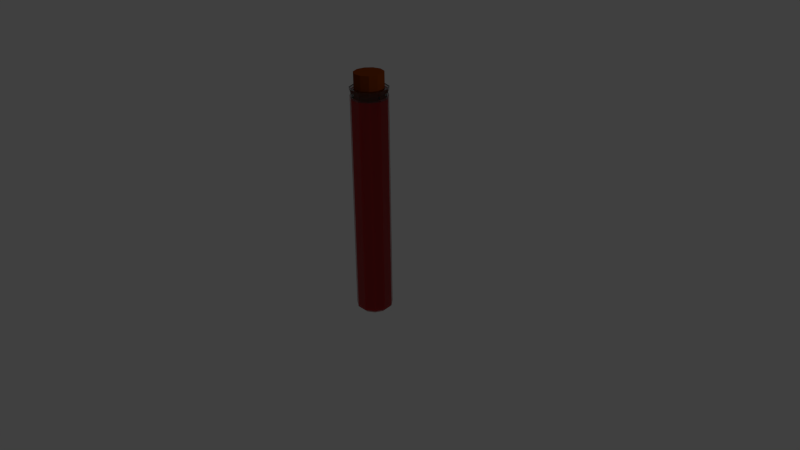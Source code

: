 # Source: Potion3Full.blend  (saved by Blender 2.75.0; exported with 4.5.12 LTS)
import bpy
from mathutils import Matrix  # noqa: F401  (used for matrix-valued properties, if any)

bpy.ops.wm.read_factory_settings(use_empty=True)
scene = bpy.context.scene
scene.name = 'Scene'

# ---- collections
col_collection_1 = bpy.data.collections.new('Collection 1'); scene.collection.children.link(col_collection_1)

# ---- materials (node trees are filled in below, after node groups)
mat_material_001 = bpy.data.materials.new('Material.001')
mat_material_001.alpha_threshold = 0.0
mat_material_001.roughness = 0.5
mat_glass = bpy.data.materials.new('Glass')
mat_glass.alpha_threshold = 0.0
mat_glass.roughness = 0.5
mat_liquid = bpy.data.materials.new('Liquid')
mat_liquid.alpha_threshold = 0.0
mat_liquid.roughness = 0.5

# ---- material node trees
mat_material_001.use_nodes = True; mat_material_001.node_tree.nodes.clear()
_N = mat_material_001.node_tree.nodes; _L = mat_material_001.node_tree.links
n0 = _N.new('ShaderNodeOutputMaterial'); n0.name = 'Material Output'; n0.location = (300, 300)
n1 = _N.new('ShaderNodeBsdfDiffuse'); n1.name = 'Diffuse BSDF'; n1.location = (10, 300)
n1.inputs[0].default_value = (0.2086, 0.0382, 0.002732, 1.0)
_L.new(n1.outputs[0], n0.inputs[0])
n0.is_active_output = True
mat_glass.use_nodes = True; mat_glass.node_tree.nodes.clear()
_N = mat_glass.node_tree.nodes; _L = mat_glass.node_tree.links
n0 = _N.new('ShaderNodeOutputMaterial'); n0.name = 'Material Output'; n0.location = (300, 300)
n1 = _N.new('ShaderNodeBsdfGlass'); n1.name = 'Glass BSDF'; n1.location = (10, 300)
n1.distribution = 'BECKMANN'
n1.inputs[0].default_value = (0.8, 0.8, 0.8, 0.185)
n1.inputs[2].default_value = 1.45
_L.new(n1.outputs[0], n0.inputs[0])
n0.is_active_output = True
mat_liquid.use_nodes = True; mat_liquid.node_tree.nodes.clear()
_N = mat_liquid.node_tree.nodes; _L = mat_liquid.node_tree.links
n0 = _N.new('ShaderNodeOutputMaterial'); n0.name = 'Material Output'; n0.location = (300, 300)
n1 = _N.new('ShaderNodeBsdfDiffuse'); n1.name = 'Diffuse BSDF'; n1.location = (10, 300)
n1.inputs[0].default_value = (0.8, 0.001845, 0.003665, 1.0)
_L.new(n1.outputs[0], n0.inputs[0])
n0.is_active_output = True

# ---- world
world_world = bpy.data.worlds.new('World'); scene.world = world_world
world_world.color = (0.05088, 0.05088, 0.05088)
world_world.use_sun_shadow = False
world_world.sun_shadow_jitter_overblur = 0.0
world_world.cycles.sampling_method = 'MANUAL'
world_world.cycles.sample_map_resolution = 256

# ---- cameras
cam_camera = bpy.data.cameras.new('Camera')
cam_camera.clip_end = 100.0
cam_camera.lens = 35.0
cam_camera.sensor_width = 32.0
cam_camera.sensor_height = 18.0
cam_camera.ortho_scale = 7.314
cam_camera.dof.focus_distance = 0.0

# ---- lights
light_lamp = bpy.data.lights.new('Lamp', 'POINT')
light_lamp.transmission_factor = 0.0
light_lamp.cutoff_distance = 30.0
light_lamp.energy = 100.0
light_lamp.shadow_buffer_clip_start = 1.001
light_lamp.shadow_soft_size = 0.1
light_lamp.shadow_maximum_resolution = 0.006
light_lamp.use_absolute_resolution = True
light_lamp.cycles.use_multiple_importance_sampling = False

# ---- meshes
me_cylinder_001 = bpy.data.meshes.new('Cylinder.001')
me_cylinder_001.from_pydata([(5.419e-08, 1.0, -0.8605), (5.419e-08, 1.0, 0.8605), (0.5406, 0.8413, -0.8605), (0.5406, 0.8413, 0.8605), (0.9096, 0.4154, -0.8605), (0.9096, 0.4154, 0.8605), (0.9898, -0.1423, -0.8605), (0.9898, -0.1423, 0.8605), (0.7557, -0.6549, -0.8605), (0.7557, -0.6549, 0.8605), (0.2817, -0.9595, -0.8605), (0.2817, -0.9595, 0.8605), (-0.2817, -0.9595, -0.8605), (-0.2817, -0.9595, 0.8605), (-0.7557, -0.6549, -0.8605), (-0.7557, -0.6549, 0.8605), (-0.9898, -0.1423, -0.8605), (-0.9898, -0.1423, 0.8605), (-0.9096, 0.4154, -0.8605), (-0.9096, 0.4154, 0.8605), (-0.5406, 0.8413, -0.8605), (-0.5406, 0.8413, 0.8605)], [], [(0, 1, 3, 2), (2, 3, 5, 4), (4, 5, 7, 6), (6, 7, 9, 8), (8, 9, 11, 10), (10, 11, 13, 12), (12, 13, 15, 14), (14, 15, 17, 16), (16, 17, 19, 18), (3, 1, 21, 19, 17, 15, 13, 11, 9, 7, 5), (20, 21, 1, 0), (18, 19, 21, 20), (0, 2, 4, 6, 8, 10, 12, 14, 16, 18, 20)])
me_cylinder_001.materials.append(mat_material_001)
me_cylinder_001.use_remesh_preserve_volume = False
me_cylinder_001.use_remesh_preserve_attributes = False
me_cylinder_001.use_mirror_vertex_groups = False
me_cylinder_001.update()
me_cylinder = bpy.data.meshes.new('Cylinder')
me_cylinder.from_pydata([(9.529e-08, 1.0, -8.363), (8.834e-08, 0.9013, 3.831), (0.5406, 0.8413, -8.363), (0.4873, 0.7582, 3.831), (0.9096, 0.4154, -8.363), (0.8198, 0.3744, 3.831), (0.9898, -0.1423, -8.363), (0.8921, -0.1283, 3.831), (0.7557, -0.6549, -8.363), (0.6811, -0.5902, 3.831), (0.2817, -0.9595, -8.363), (0.2539, -0.8647, 3.831), (-0.2817, -0.9595, -8.363), (-0.2539, -0.8647, 3.831), (-0.7557, -0.6549, -8.363), (-0.6811, -0.5902, 3.831), (-0.9898, -0.1423, -8.363), (-0.8921, -0.1283, 3.831), (-0.9096, 0.4154, -8.363), (-0.8198, 0.3744, 3.831), (-0.5406, 0.8413, -8.363), (-0.4873, 0.7582, 3.831), (8.15e-08, 0.8042, -8.557), (0.4348, 0.6765, -8.557), (0.7315, 0.3341, -8.557), (0.796, -0.1144, -8.557), (0.6077, -0.5266, -8.557), (0.2266, -0.7716, -8.557), (-0.2266, -0.7716, -8.557), (-0.6077, -0.5266, -8.557), (-0.796, -0.1144, -8.557), (-0.7315, 0.3341, -8.557), (-0.4348, 0.6765, -8.557), (5.736e-08, -1.271e-09, -8.557), (9.529e-08, 1.0, 3.598), (0.5406, 0.8413, 3.598), (0.9096, 0.4154, 3.598), (0.9898, -0.1423, 3.598), (0.7557, -0.6549, 3.598), (0.2817, -0.9595, 3.598), (-0.2817, -0.9595, 3.598), (-0.7557, -0.6549, 3.598), (-0.9898, -0.1423, 3.598), (-0.9096, 0.4154, 3.598), (-0.5406, 0.8413, 3.598), (0.5541, 0.8622, 4.045), (8.355e-08, 1.025, 4.045), (0.9323, 0.4257, 4.045), (1.014, -0.1459, 4.045), (0.7745, -0.6711, 4.045), (0.2887, -0.9834, 4.045), (-0.2887, -0.9834, 4.045), (-0.7745, -0.6711, 4.045), (-1.014, -0.1459, 4.045), (-0.9323, 0.4257, 4.045), (-0.5541, 0.8622, 4.045), (1.011, -0.1454, 3.938), (0.7723, -0.6692, 3.938), (9.079e-08, 1.022, 3.938), (0.5525, 0.8596, 3.938), (0.9295, 0.4245, 3.938), (-0.5525, 0.8596, 3.938), (-0.9295, 0.4245, 3.938), (-1.011, -0.1454, 3.938), (-0.7723, -0.6692, 3.938), (-0.2879, -0.9805, 3.938), (0.2879, -0.9805, 3.938), (0.7575, -0.6564, 3.849), (0.5419, 0.8432, 3.849), (0.9921, -0.1426, 3.849), (9.583e-08, 1.002, 3.849), (0.9117, 0.4164, 3.849), (-0.5419, 0.8432, 3.849), (-0.9117, 0.4164, 3.849), (-0.9921, -0.1426, 3.849), (-0.7575, -0.6564, 3.849), (-0.2824, -0.9617, 3.849), (0.2824, -0.9617, 3.849), (0.399, 0.6209, 4.045), (5.347e-08, 0.738, 4.045), (0.6713, 0.3066, 4.045), (0.7305, -0.105, 4.045), (0.5578, -0.4833, 4.045), (0.2079, -0.7081, 4.045), (-0.2079, -0.7081, 4.045), (-0.5578, -0.4833, 4.045), (-0.7305, -0.105, 4.045), (-0.6713, 0.3066, 4.045), (-0.399, 0.6209, 4.045), (0.399, 0.6209, 3.775), (5.347e-08, 0.738, 3.775), (0.6713, 0.3066, 3.775), (0.7305, -0.105, 3.775), (0.5578, -0.4833, 3.775), (0.2079, -0.7081, 3.775), (-0.2079, -0.7081, 3.775), (-0.5578, -0.4833, 3.775), (-0.7305, -0.105, 3.775), (-0.6713, 0.3066, 3.775), (-0.399, 0.6209, 3.775), (0.4934, 0.7678, 3.589), (6.666e-08, 0.9127, 3.589), (0.8302, 0.3791, 3.589), (0.9034, -0.1299, 3.589), (0.6898, -0.5977, 3.589), (0.2571, -0.8757, 3.589), (-0.2571, -0.8757, 3.589), (-0.6898, -0.5977, 3.589), (-0.9034, -0.1299, 3.589), (-0.8302, 0.3791, 3.589), (-0.4934, 0.7678, 3.589), (0.4934, 0.7678, -8.326), (5.025e-08, 0.9127, -8.326), (0.8302, 0.3791, -8.326), (0.9034, -0.1299, -8.326), (0.6898, -0.5977, -8.326), (0.2571, -0.8757, -8.326), (-0.2571, -0.8757, -8.326), (-0.6898, -0.5977, -8.326), (-0.9034, -0.1299, -8.326), (-0.8302, 0.3791, -8.326), (-0.4934, 0.7678, -8.326), (0.3951, 0.6148, -8.462), (3.548e-08, 0.7309, -8.462), (0.6648, 0.3036, -8.462), (0.7234, -0.104, -8.462), (0.5523, -0.4786, -8.462), (0.2059, -0.7013, -8.462), (-0.2059, -0.7013, -8.462), (-0.5523, -0.4786, -8.462), (-0.7234, -0.104, -8.462), (-0.6648, 0.3036, -8.462), (-0.3951, 0.6148, -8.462), (-0.4934, 0.7678, 3.499), (5.779e-08, 0.9127, 3.499), (0.4934, 0.7678, 3.499), (-0.6898, -0.5977, 3.499), (-0.9034, -0.1299, 3.499), (0.6898, -0.5977, 3.499), (0.2571, -0.8757, 3.499), (0.8302, 0.3791, 3.499), (-0.8302, 0.3791, 3.499), (-0.2571, -0.8757, 3.499), (0.9034, -0.1299, 3.499), (-1.308e-08, -3.98e-09, 3.499)], [], [(34, 1, 3, 35), (35, 3, 5, 36), (36, 5, 7, 37), (37, 7, 9, 38), (38, 9, 11, 39), (39, 11, 13, 40), (40, 13, 15, 41), (41, 15, 17, 42), (42, 17, 19, 43), (57, 56, 48, 49), (44, 21, 1, 34), (43, 19, 21, 44), (6, 8, 26, 25), (0, 2, 23, 22), (4, 6, 25, 24), (20, 0, 22, 32), (2, 4, 24, 23), (18, 20, 32, 31), (16, 18, 31, 30), (14, 16, 30, 29), (12, 14, 29, 28), (10, 12, 28, 27), (8, 10, 27, 26), (23, 24, 33), (30, 31, 33), (27, 28, 33), (24, 25, 33), (31, 32, 33), (28, 29, 33), (25, 26, 33), (32, 22, 33), (22, 23, 33), (29, 30, 33), (26, 27, 33), (18, 43, 44, 20), (20, 44, 34, 0), (16, 42, 43, 18), (14, 41, 42, 16), (12, 40, 41, 14), (10, 39, 40, 12), (8, 38, 39, 10), (6, 37, 38, 8), (4, 36, 37, 6), (2, 35, 36, 4), (0, 34, 35, 2), (47, 45, 78, 80), (59, 58, 46, 45), (56, 60, 47, 48), (58, 61, 55, 46), (60, 59, 45, 47), (61, 62, 54, 55), (62, 63, 53, 54), (63, 64, 52, 53), (64, 65, 51, 52), (65, 66, 50, 51), (66, 57, 49, 50), (77, 67, 57, 66), (76, 77, 66, 65), (75, 76, 65, 64), (74, 75, 64, 63), (73, 74, 63, 62), (72, 73, 62, 61), (71, 68, 59, 60), (70, 72, 61, 58), (69, 71, 60, 56), (68, 70, 58, 59), (67, 69, 56, 57), (9, 7, 69, 67), (3, 1, 70, 68), (7, 5, 71, 69), (1, 21, 72, 70), (5, 3, 68, 71), (21, 19, 73, 72), (19, 17, 74, 73), (17, 15, 75, 74), (15, 13, 76, 75), (13, 11, 77, 76), (11, 9, 67, 77), (82, 81, 92, 93), (54, 53, 86, 87), (51, 50, 83, 84), (48, 47, 80, 81), (55, 54, 87, 88), (52, 51, 84, 85), (49, 48, 81, 82), (46, 55, 88, 79), (45, 46, 79, 78), (53, 52, 85, 86), (50, 49, 82, 83), (95, 94, 105, 106), (79, 88, 99, 90), (78, 79, 90, 89), (86, 85, 96, 97), (83, 82, 93, 94), (80, 78, 89, 91), (87, 86, 97, 98), (84, 83, 94, 95), (81, 80, 91, 92), (88, 87, 98, 99), (85, 84, 95, 96), (134, 133, 121, 112), (92, 91, 102, 103), (99, 98, 109, 110), (96, 95, 106, 107), (93, 92, 103, 104), (90, 99, 110, 101), (89, 90, 101, 100), (97, 96, 107, 108), (94, 93, 104, 105), (91, 89, 100, 102), (98, 97, 108, 109), (117, 116, 127, 128), (135, 134, 112, 111), (137, 136, 118, 119), (139, 138, 115, 116), (140, 135, 111, 113), (141, 137, 119, 120), (142, 139, 116, 117), (143, 140, 113, 114), (133, 141, 120, 121), (136, 142, 117, 118), (138, 143, 114, 115), (122, 123, 132, 131, 130, 129, 128, 127, 126, 125, 124), (114, 113, 124, 125), (121, 120, 131, 132), (118, 117, 128, 129), (115, 114, 125, 126), (112, 121, 132, 123), (111, 112, 123, 122), (119, 118, 129, 130), (116, 115, 126, 127), (113, 111, 122, 124), (120, 119, 130, 131), (104, 103, 143, 138), (107, 106, 142, 136), (110, 109, 141, 133), (103, 102, 140, 143), (106, 105, 139, 142), (109, 108, 137, 141), (102, 100, 135, 140), (105, 104, 138, 139), (108, 107, 136, 137), (100, 101, 134, 135), (101, 110, 133, 134), (141, 137, 144), (133, 141, 144), (135, 134, 144), (140, 135, 144), (143, 140, 144), (134, 133, 144), (138, 143, 144), (139, 138, 144), (142, 139, 144), (136, 142, 144), (137, 136, 144)])
me_cylinder.polygons.foreach_set('material_index', [0, 0, 0, 0, 0, 0, 0, 0, 0, 0, 0, 0, 0, 0, 0, 0, 0, 0, 0, 0, 0, 0, 0, 0, 0, 0, 0, 0, 0, 0, 0, 0, 0, 0, 0, 0, 0, 0, 0, 0, 0, 0, 0, 0, 0, 0, 0, 0, 0, 0, 0, 0, 0, 0, 0, 0, 0, 0, 0, 0, 0, 0, 0, 0, 0, 0, 0, 0, 0, 0, 0, 0, 0, 0, 0, 0, 0, 0, 0, 0, 0, 0, 0, 0, 0, 0, 0, 0, 0, 0, 0, 0, 0, 0, 0, 0, 0, 0, 0, 0, 1, 0, 0, 0, 0, 0, 0, 0, 0, 0, 0, 1, 1, 1, 1, 1, 1, 1, 1, 1, 1, 1, 1, 1, 1, 1, 1, 1, 1, 1, 1, 1, 1, 0, 0, 0, 0, 0, 0, 0, 0, 0, 0, 0, 1, 1, 1, 1, 1, 1, 1, 1, 1, 1, 1])
me_cylinder.materials.append(mat_glass)
me_cylinder.materials.append(mat_liquid)
me_cylinder.use_remesh_preserve_volume = False
me_cylinder.use_remesh_preserve_attributes = False
me_cylinder.use_mirror_vertex_groups = False
me_cylinder.update()

# ---- objects
ob_cylinder_001 = bpy.data.objects.new('Cylinder.001', me_cylinder_001)
ob_cylinder = bpy.data.objects.new('Cylinder', me_cylinder)
ob_lamp = bpy.data.objects.new('Lamp', light_lamp)
ob_camera = bpy.data.objects.new('Camera', cam_camera)

# ---- transforms, parenting, visibility, modifiers, constraints
ob_cylinder_001.location = (-1.82e-08, 3.64e-09, 2.239)
ob_cylinder_001.scale = (0.1861, 0.1861, 0.198)
ob_cylinder_001.lineart.crease_threshold = 0.0
ob_cylinder.location = (-3.07e-08, 7.062e-09, 1.265)
ob_cylinder.scale = (0.237, 0.237, 0.237)
ob_cylinder.lineart.crease_threshold = 0.0
ob_lamp.location = (4.076, 1.005, 5.904)
ob_lamp.rotation_euler = (0.6503, 0.05522, 1.866)
ob_lamp.lock_rotations_4d = False
ob_lamp.empty_display_type = 'ARROWS'
ob_lamp.color = (0.0, 0.0, 0.0, 0.0)
ob_lamp.lineart.crease_threshold = 0.0
ob_camera.location = (7.481, -6.508, 5.344)
ob_camera.rotation_euler = (1.109, 0.01082, 0.8149)
ob_camera.lock_rotations_4d = False
ob_camera.empty_display_type = 'ARROWS'
ob_camera.color = (0.0, 0.0, 0.0, 0.0)
ob_camera.display_type = 'WIRE'
ob_camera.lineart.crease_threshold = 0.0

# ---- collection membership
col_collection_1.objects.link(ob_cylinder_001)
col_collection_1.objects.link(ob_cylinder)
col_collection_1.objects.link(ob_lamp)
col_collection_1.objects.link(ob_camera)

# ---- scene / render settings (as saved in the file)
scene.camera = ob_camera
scene.frame_start = 1; scene.frame_end = 250; scene.frame_set(1)
scene.render.engine = 'CYCLES'
scene.render.resolution_percentage = 50
scene.render.dither_intensity = 0.0
scene.cycles.use_denoising = False
scene.cycles.samples = 10
scene.cycles.sampling_pattern = 'TABULATED_SOBOL'
scene.cycles.light_sampling_threshold = 0.0
scene.cycles.use_adaptive_sampling = False
scene.cycles.use_light_tree = False
scene.cycles.blur_glossy = 0.0
scene.cycles.pixel_filter_type = 'GAUSSIAN'
scene.cycles.sample_clamp_indirect = 0.0
scene.view_settings.view_transform = 'Standard'
bpy.context.view_layer.update()
